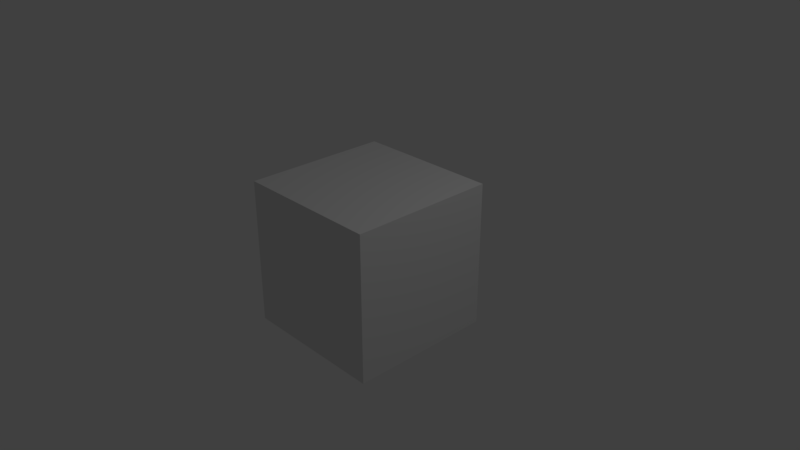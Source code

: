 # Source: main_v1.blend  (saved by Blender 2.79.0; exported with 4.5.12 LTS)
import bpy
from mathutils import Matrix  # noqa: F401  (used for matrix-valued properties, if any)

bpy.ops.wm.read_factory_settings(use_empty=True)
scene = bpy.context.scene
scene.name = 'Scene'

# ---- collections
col_collection_1 = bpy.data.collections.new('Collection 1'); scene.collection.children.link(col_collection_1)

# ---- materials (node trees are filled in below, after node groups)
mat_material = bpy.data.materials.new('Material')
mat_material.alpha_threshold = 0.0
mat_material.roughness = 0.5
mat_material.line_color = (0.0, 0.0, 0.0, 1.0)

# ---- material node trees

# ---- world
world_world = bpy.data.worlds.new('World'); scene.world = world_world
world_world.color = (0.05088, 0.05088, 0.05088)
world_world.use_sun_shadow = False
world_world.sun_shadow_jitter_overblur = 0.0
world_world.cycles.sampling_method = 'MANUAL'

# ---- cameras
cam_camera = bpy.data.cameras.new('Camera')
cam_camera.clip_end = 100.0
cam_camera.lens = 35.0
cam_camera.sensor_width = 32.0
cam_camera.sensor_height = 18.0
cam_camera.ortho_scale = 7.314
cam_camera.dof.focus_distance = 0.0

# ---- lights
light_lamp = bpy.data.lights.new('Lamp', 'POINT')
light_lamp.transmission_factor = 0.0
light_lamp.cutoff_distance = 30.0
light_lamp.energy = 100.0
light_lamp.shadow_buffer_clip_start = 1.001
light_lamp.shadow_soft_size = 0.1
light_lamp.shadow_maximum_resolution = 0.006
light_lamp.use_absolute_resolution = True

# ---- meshes
me_cube = bpy.data.meshes.new('Cube')
me_cube.from_pydata([(1.0, 1.0, -1.0), (1.0, -1.0, -1.0), (-1.0, -1.0, -1.0), (-1.0, 1.0, -1.0), (1.0, 1.0, 1.0), (1.0, -1.0, 1.0), (-1.0, -1.0, 1.0), (-1.0, 1.0, 1.0)], [], [(0, 1, 2, 3), (4, 7, 6, 5), (0, 4, 5, 1), (1, 5, 6, 2), (2, 6, 7, 3), (4, 0, 3, 7)])
me_cube.materials.append(mat_material)
me_cube.use_remesh_preserve_volume = False
me_cube.use_remesh_preserve_attributes = False
me_cube.use_mirror_vertex_groups = False
me_cube.update()

# ---- objects
ob_cube = bpy.data.objects.new('Cube', me_cube)
ob_lamp = bpy.data.objects.new('Lamp', light_lamp)
ob_camera = bpy.data.objects.new('Camera', cam_camera)

# ---- transforms, parenting, visibility, modifiers, constraints
ob_cube.location = (0.0, 0.0, 0.0)
ob_cube.lock_rotations_4d = False
ob_cube.empty_display_type = 'ARROWS'
ob_cube.lineart.crease_threshold = 0.0
ob_lamp.location = (4.076, 1.005, 5.904)
ob_lamp.rotation_euler = (0.6503, 0.05522, 1.866)
ob_lamp.lock_rotations_4d = False
ob_lamp.empty_display_type = 'ARROWS'
ob_lamp.color = (0.0, 0.0, 0.0, 0.0)
ob_lamp.lineart.crease_threshold = 0.0
ob_camera.location = (7.481, -6.508, 5.344)
ob_camera.rotation_euler = (1.109, 0.0, 0.8149)
ob_camera.lock_rotations_4d = False
ob_camera.empty_display_type = 'ARROWS'
ob_camera.color = (0.0, 0.0, 0.0, 0.0)
ob_camera.display_type = 'WIRE'
ob_camera.lineart.crease_threshold = 0.0

# ---- collection membership
col_collection_1.objects.link(ob_cube)
col_collection_1.objects.link(ob_lamp)
col_collection_1.objects.link(ob_camera)

# ---- scene / render settings (as saved in the file)
scene.camera = ob_camera
scene.frame_start = 1; scene.frame_end = 42471; scene.frame_set(4110)
scene.render.engine = 'CYCLES'
scene.render.image_settings.file_format = 'FFMPEG'
scene.render.image_settings.color_mode = 'RGB'
scene.render.resolution_x = 1280
scene.render.resolution_y = 720
scene.render.fps = 30
scene.render.dither_intensity = 0.0
scene.cycles.shading_system = True
scene.cycles.use_denoising = False
scene.cycles.samples = 128
scene.cycles.sampling_pattern = 'TABULATED_SOBOL'
scene.cycles.use_adaptive_sampling = False
scene.cycles.use_light_tree = False
scene.cycles.blur_glossy = 0.0
scene.cycles.sample_clamp_indirect = 0.0
scene.view_settings.view_transform = 'Standard'
bpy.context.view_layer.update()
